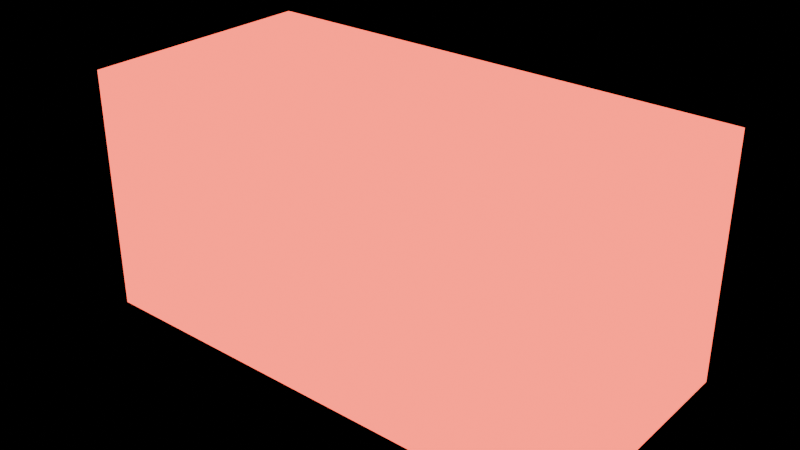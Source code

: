 # Source: emergency_light.blend  (saved by Blender 5.2.44; exported with 4.5.12 LTS)
import bpy
from mathutils import Matrix  # noqa: F401  (used for matrix-valued properties, if any)

bpy.ops.wm.read_factory_settings(use_empty=True)
scene = bpy.context.scene
scene.name = 'Scene'

# ---- materials (node trees are filled in below, after node groups)
mat_emergency = bpy.data.materials.new('emergency')

# ---- material node trees
mat_emergency.use_nodes = True; mat_emergency.node_tree.nodes.clear()
_N = mat_emergency.node_tree.nodes; _L = mat_emergency.node_tree.links
n0 = _N.new('ShaderNodeBsdfPrincipled'); n0.name = 'Principled BSDF'; n0.location = (-200, 100)
n0.inputs[0].default_value = (0.13, 0.0, 0.0, 1.0)
n0.inputs[10].default_value = 0.005
n0.inputs[27].default_value = (1.0, 0.1, 0.06, 1.0)
n0.inputs[28].default_value = 3.0
n1 = _N.new('ShaderNodeOutputMaterial'); n1.name = 'Material Output'; n1.location = (200, 100)
_L.new(n0.outputs[0], n1.inputs[0])
n1.is_active_output = True

# ---- meshes
me_emergency = bpy.data.meshes.new('emergency')
me_emergency.from_pydata([(-0.125, -0.06, -0.06), (-0.125, -0.06, 0.06), (-0.125, 0.06, -0.06), (-0.125, 0.06, 0.06), (0.125, -0.06, -0.06), (0.125, -0.06, 0.06), (0.125, 0.06, -0.06), (0.125, 0.06, 0.06)], [], [(0, 1, 3, 2), (2, 3, 7, 6), (6, 7, 5, 4), (4, 5, 1, 0), (2, 6, 4, 0), (7, 3, 1, 5)])
me_emergency.materials.append(mat_emergency)
me_emergency.update()

# ---- objects
ob_emergency_light = bpy.data.objects.new('emergency_light', None)
ob_emergency = bpy.data.objects.new('emergency', me_emergency)

# ---- transforms, parenting, visibility, modifiers, constraints
ob_emergency_light.location = (0.0, 0.0, 0.0)
ob_emergency_light.empty_display_size = 0.1
ob_emergency.parent = ob_emergency_light
ob_emergency.location = (0.0, 0.0, 0.0)

# ---- collection membership
scene.collection.objects.link(ob_emergency_light)
scene.collection.objects.link(ob_emergency)

# ---- scene / render settings (as saved in the file)
scene.frame_start = 1; scene.frame_end = 250; scene.frame_set(1)
scene.render.engine = 'BLENDER_EEVEE_NEXT'
scene.render.bake_bias = 0.0
scene.render.bake_samples = 0
scene.render.compositor_device = 'GPU'
scene.eevee.use_volume_custom_range = False
scene.eevee.fast_gi_thickness_near = 0.1
scene.eevee.fast_gi_thickness_far = 0.0
scene.eevee.ray_tracing_options.screen_trace_thickness = 0.1
bpy.context.view_layer.update()

# ---- added for rendering (the .blend has no active camera): camera
cam_auto = bpy.data.cameras.new('AutoCamera')
cam_auto.lens = 50.0
cam_auto.sensor_width = 36.0
cam_auto.clip_end = 1000.0
ob_auto_camera = bpy.data.objects.new('AutoCamera', cam_auto)
scene.collection.objects.link(ob_auto_camera)
ob_auto_camera.location = (0.279565, -0.335478, 0.223652)
ob_auto_camera.rotation_euler = (1.09748, -7.21219e-08, 0.694738)
scene.camera = ob_auto_camera
bpy.context.view_layer.update()
